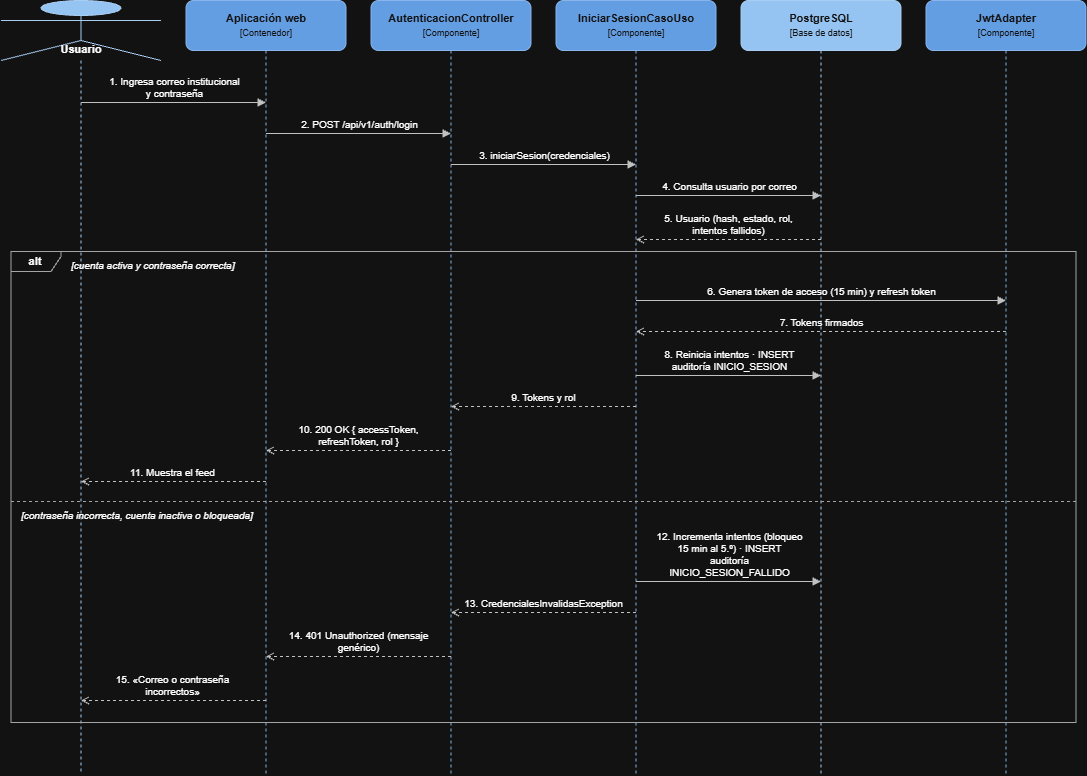

The diagram above was exported from draw.io. Its source (the exported page's mxGraphModel, read from the mxfile embedded in the PNG):
<mxGraphModel dx="3109" dy="1700" grid="1" gridSize="10" guides="1" tooltips="1" connect="1" arrows="1" fold="1" page="1" pageScale="1" pageWidth="1210" pageHeight="894" math="0" shadow="0">
  <root>
    <mxCell id="0" />
    <mxCell id="1" parent="0" />
    <mxCell id="p2014_4" parent="1" style="shape=umlLifeline;participant=umlActor;perimeter=lifelinePerimeter;whiteSpace=wrap;html=1;container=0;collapsible=0;recursiveResize=0;verticalAlign=top;spacingTop=36;outlineConnect=0;fillColor=#083F75;strokeColor=#06315C;fontStyle=1;fontSize=11;size=60;" value="Usuario" vertex="1">
      <mxGeometry height="774" width="160" x="72.5" y="100" as="geometry" />
    </mxCell>
    <mxCell id="p2014_5" parent="1" style="shape=umlLifeline;perimeter=lifelinePerimeter;whiteSpace=wrap;html=1;container=0;collapsible=0;recursiveResize=0;outlineConnect=0;size=50;fillColor=#2B6FBF;strokeColor=#1A4F8F;fontColor=#ffffff;fontSize=11;rounded=1;" value="&lt;b&gt;Aplicación web&lt;/b&gt;&lt;br&gt;&lt;span style=&quot;font-size:9px&quot;&gt;[Contenedor]&lt;/span&gt;" vertex="1">
      <mxGeometry height="774" width="160" x="257.5" y="100" as="geometry" />
    </mxCell>
    <mxCell id="p2014_6" parent="1" style="shape=umlLifeline;perimeter=lifelinePerimeter;whiteSpace=wrap;html=1;container=0;collapsible=0;recursiveResize=0;outlineConnect=0;size=50;fillColor=#2B6FBF;strokeColor=#1A4F8F;fontColor=#ffffff;fontSize=11;rounded=1;" value="&lt;b&gt;AutenticacionController&lt;/b&gt;&lt;br&gt;&lt;span style=&quot;font-size:9px&quot;&gt;[Componente]&lt;/span&gt;" vertex="1">
      <mxGeometry height="774" width="160" x="442.5" y="100" as="geometry" />
    </mxCell>
    <mxCell id="p2014_7" parent="1" style="shape=umlLifeline;perimeter=lifelinePerimeter;whiteSpace=wrap;html=1;container=0;collapsible=0;recursiveResize=0;outlineConnect=0;size=50;fillColor=#2B6FBF;strokeColor=#1A4F8F;fontColor=#ffffff;fontSize=11;rounded=1;" value="&lt;b&gt;IniciarSesionCasoUso&lt;/b&gt;&lt;br&gt;&lt;span style=&quot;font-size:9px&quot;&gt;[Componente]&lt;/span&gt;" vertex="1">
      <mxGeometry height="774" width="160" x="627.5" y="100" as="geometry" />
    </mxCell>
    <mxCell id="p2014_8" parent="1" style="shape=umlLifeline;perimeter=lifelinePerimeter;whiteSpace=wrap;html=1;container=0;collapsible=0;recursiveResize=0;outlineConnect=0;size=50;fillColor=#083F75;strokeColor=#06315C;fontColor=#ffffff;fontSize=11;rounded=1;" value="&lt;b&gt;PostgreSQL&lt;/b&gt;&lt;br&gt;&lt;span style=&quot;font-size:9px&quot;&gt;[Base de datos]&lt;/span&gt;" vertex="1">
      <mxGeometry height="774" width="160" x="812.5" y="100" as="geometry" />
    </mxCell>
    <mxCell id="p2014_9" parent="1" style="shape=umlLifeline;perimeter=lifelinePerimeter;whiteSpace=wrap;html=1;container=0;collapsible=0;recursiveResize=0;outlineConnect=0;size=50;fillColor=#2B6FBF;strokeColor=#1A4F8F;fontColor=#ffffff;fontSize=11;rounded=1;" value="&lt;b&gt;JwtAdapter&lt;/b&gt;&lt;br&gt;&lt;span style=&quot;font-size:9px&quot;&gt;[Componente]&lt;/span&gt;" vertex="1">
      <mxGeometry height="774" width="160" x="997.5" y="100" as="geometry" />
    </mxCell>
    <mxCell id="p2014_10" parent="1" style="shape=umlFrame;whiteSpace=wrap;html=1;pointerEvents=0;width=50;height=20;fillColor=none;strokeColor=#555555;fontStyle=1;fontSize=11;swimlaneFillColor=none;" value="alt" vertex="1">
      <mxGeometry height="471" width="1065" x="82.5" y="351" as="geometry" />
    </mxCell>
    <mxCell id="p2014_11" parent="1" style="text;html=1;align=left;verticalAlign=top;whiteSpace=wrap;fontSize=10;" value="&lt;i&gt;[cuenta activa y contraseña correcta]&lt;/i&gt;" vertex="1">
      <mxGeometry height="18" width="500" x="140.5" y="353" as="geometry" />
    </mxCell>
    <mxCell id="p2014_12" edge="1" parent="1" style="endArrow=none;dashed=1;html=1;strokeColor=#555555;" value="">
      <mxGeometry relative="1" as="geometry">
        <mxPoint x="82.5" y="601" as="sourcePoint" />
        <mxPoint x="1147.5" y="601" as="targetPoint" />
      </mxGeometry>
    </mxCell>
    <mxCell id="p2014_13" parent="1" style="text;html=1;align=left;verticalAlign=top;whiteSpace=wrap;fontSize=10;" value="&lt;i&gt;[contraseña incorrecta, cuenta inactiva o bloqueada]&lt;/i&gt;" vertex="1">
      <mxGeometry height="18" width="500" x="90.5" y="603" as="geometry" />
    </mxCell>
    <mxCell id="p2014_14" edge="1" parent="1" style="html=1;verticalAlign=bottom;fontSize=10;strokeColor=#333333;labelBackgroundColor=none;endArrow=block;endFill=1;" value="1. Ingresa correo institucional&lt;br&gt;y contraseña">
      <mxGeometry relative="1" as="geometry">
        <mxPoint x="152.5" y="202" as="sourcePoint" />
        <mxPoint x="337.5" y="202" as="targetPoint" />
      </mxGeometry>
    </mxCell>
    <mxCell id="p2014_15" edge="1" parent="1" style="html=1;verticalAlign=bottom;fontSize=10;strokeColor=#333333;labelBackgroundColor=none;endArrow=block;endFill=1;" value="2. POST /api/v1/auth/login">
      <mxGeometry relative="1" as="geometry">
        <mxPoint x="337.5" y="233" as="sourcePoint" />
        <mxPoint x="522.5" y="233" as="targetPoint" />
      </mxGeometry>
    </mxCell>
    <mxCell id="p2014_16" edge="1" parent="1" style="html=1;verticalAlign=bottom;fontSize=10;strokeColor=#333333;labelBackgroundColor=none;endArrow=block;endFill=1;" value="3. iniciarSesion(credenciales)">
      <mxGeometry relative="1" as="geometry">
        <mxPoint x="522.5" y="264" as="sourcePoint" />
        <mxPoint x="707.5" y="264" as="targetPoint" />
      </mxGeometry>
    </mxCell>
    <mxCell id="p2014_17" edge="1" parent="1" style="html=1;verticalAlign=bottom;fontSize=10;strokeColor=#333333;labelBackgroundColor=none;endArrow=block;endFill=1;" value="4. Consulta usuario por correo">
      <mxGeometry relative="1" as="geometry">
        <mxPoint x="707.5" y="295" as="sourcePoint" />
        <mxPoint x="892.5" y="295" as="targetPoint" />
      </mxGeometry>
    </mxCell>
    <mxCell id="p2014_18" edge="1" parent="1" style="html=1;verticalAlign=bottom;fontSize=10;strokeColor=#333333;labelBackgroundColor=none;dashed=1;endArrow=open;endFill=0;" value="5. Usuario (hash, estado, rol,&lt;br&gt;intentos fallidos)">
      <mxGeometry relative="1" as="geometry">
        <mxPoint x="892.5" y="339" as="sourcePoint" />
        <mxPoint x="707.5" y="339" as="targetPoint" />
      </mxGeometry>
    </mxCell>
    <mxCell id="p2014_19" edge="1" parent="1" style="html=1;verticalAlign=bottom;fontSize=10;strokeColor=#333333;labelBackgroundColor=none;endArrow=block;endFill=1;" value="6. Genera token de acceso (15 min) y refresh token">
      <mxGeometry relative="1" as="geometry">
        <mxPoint x="707.5" y="400" as="sourcePoint" />
        <mxPoint x="1077.5" y="400" as="targetPoint" />
      </mxGeometry>
    </mxCell>
    <mxCell id="p2014_20" edge="1" parent="1" style="html=1;verticalAlign=bottom;fontSize=10;strokeColor=#333333;labelBackgroundColor=none;dashed=1;endArrow=open;endFill=0;" value="7. Tokens firmados">
      <mxGeometry relative="1" as="geometry">
        <mxPoint x="1077.5" y="431" as="sourcePoint" />
        <mxPoint x="707.5" y="431" as="targetPoint" />
      </mxGeometry>
    </mxCell>
    <mxCell id="p2014_21" edge="1" parent="1" style="html=1;verticalAlign=bottom;fontSize=10;strokeColor=#333333;labelBackgroundColor=none;endArrow=block;endFill=1;" value="8. Reinicia intentos · INSERT&lt;br&gt;auditoría INICIO_SESION">
      <mxGeometry relative="1" as="geometry">
        <mxPoint x="707.5" y="475" as="sourcePoint" />
        <mxPoint x="892.5" y="475" as="targetPoint" />
      </mxGeometry>
    </mxCell>
    <mxCell id="p2014_22" edge="1" parent="1" style="html=1;verticalAlign=bottom;fontSize=10;strokeColor=#333333;labelBackgroundColor=none;dashed=1;endArrow=open;endFill=0;" value="9. Tokens y rol">
      <mxGeometry relative="1" as="geometry">
        <mxPoint x="707.5" y="506" as="sourcePoint" />
        <mxPoint x="522.5" y="506" as="targetPoint" />
      </mxGeometry>
    </mxCell>
    <mxCell id="p2014_23" edge="1" parent="1" style="html=1;verticalAlign=bottom;fontSize=10;strokeColor=#333333;labelBackgroundColor=none;dashed=1;endArrow=open;endFill=0;" value="10. 200 OK { accessToken,&lt;br&gt;refreshToken, rol }">
      <mxGeometry relative="1" as="geometry">
        <mxPoint x="522.5" y="550" as="sourcePoint" />
        <mxPoint x="337.5" y="550" as="targetPoint" />
      </mxGeometry>
    </mxCell>
    <mxCell id="p2014_24" edge="1" parent="1" style="html=1;verticalAlign=bottom;fontSize=10;strokeColor=#333333;labelBackgroundColor=none;dashed=1;endArrow=open;endFill=0;" value="11. Muestra el feed">
      <mxGeometry relative="1" as="geometry">
        <mxPoint x="337.5" y="581" as="sourcePoint" />
        <mxPoint x="152.5" y="581" as="targetPoint" />
      </mxGeometry>
    </mxCell>
    <mxCell id="p2014_25" edge="1" parent="1" style="html=1;verticalAlign=bottom;fontSize=10;strokeColor=#333333;labelBackgroundColor=none;endArrow=block;endFill=1;" value="12. Incrementa intentos (bloqueo&lt;br&gt;15 min al 5.º) · INSERT&lt;br&gt;auditoría&lt;br&gt;INICIO_SESION_FALLIDO">
      <mxGeometry relative="1" as="geometry">
        <mxPoint x="707.5" y="681" as="sourcePoint" />
        <mxPoint x="892.5" y="681" as="targetPoint" />
      </mxGeometry>
    </mxCell>
    <mxCell id="p2014_26" edge="1" parent="1" style="html=1;verticalAlign=bottom;fontSize=10;strokeColor=#333333;labelBackgroundColor=none;dashed=1;endArrow=open;endFill=0;" value="13. CredencialesInvalidasException">
      <mxGeometry relative="1" as="geometry">
        <mxPoint x="707.5" y="712" as="sourcePoint" />
        <mxPoint x="522.5" y="712" as="targetPoint" />
      </mxGeometry>
    </mxCell>
    <mxCell id="p2014_27" edge="1" parent="1" style="html=1;verticalAlign=bottom;fontSize=10;strokeColor=#333333;labelBackgroundColor=none;dashed=1;endArrow=open;endFill=0;" value="14. 401 Unauthorized (mensaje&lt;br&gt;genérico)">
      <mxGeometry relative="1" as="geometry">
        <mxPoint x="522.5" y="756" as="sourcePoint" />
        <mxPoint x="337.5" y="756" as="targetPoint" />
      </mxGeometry>
    </mxCell>
    <mxCell id="p2014_28" edge="1" parent="1" style="html=1;verticalAlign=bottom;fontSize=10;strokeColor=#333333;labelBackgroundColor=none;dashed=1;endArrow=open;endFill=0;" value="15. «Correo o contraseña&lt;br&gt;incorrectos»">
      <mxGeometry relative="1" as="geometry">
        <mxPoint x="337.5" y="800" as="sourcePoint" />
        <mxPoint x="152.5" y="800" as="targetPoint" />
      </mxGeometry>
    </mxCell>
  </root>
</mxGraphModel>